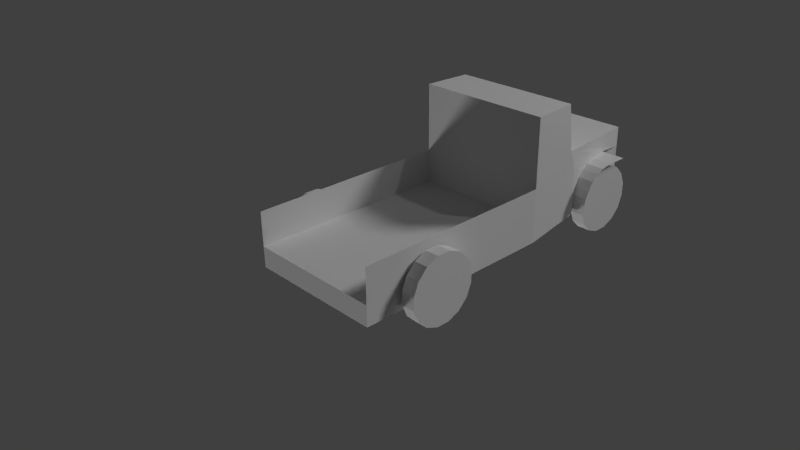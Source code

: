 # Source: mvehicles_truck_aa.blend  (saved by Blender 2.76.0; exported with 4.5.12 LTS)
import bpy
from mathutils import Matrix  # noqa: F401  (used for matrix-valued properties, if any)

bpy.ops.wm.read_factory_settings(use_empty=True)
scene = bpy.context.scene
scene.name = 'Scene'

# ---- collections
col_collection_1 = bpy.data.collections.new('Collection 1'); scene.collection.children.link(col_collection_1)

# ---- materials (node trees are filled in below, after node groups)
mat_material = bpy.data.materials.new('Material')
mat_material.alpha_threshold = 0.0
mat_material.use_transparent_shadow = False
mat_material.roughness = 0.5
mat_material.line_color = (0.0, 0.0, 0.0, 1.0)

# ---- material node trees

# ---- world
world_world = bpy.data.worlds.new('World'); scene.world = world_world
world_world.color = (0.05088, 0.05088, 0.05088)
world_world.use_sun_shadow = False
world_world.sun_shadow_jitter_overblur = 0.0
world_world.cycles.sampling_method = 'MANUAL'
world_world.cycles.sample_map_resolution = 256

# ---- cameras
cam_camera = bpy.data.cameras.new('Camera')
cam_camera.clip_end = 100.0
cam_camera.lens = 35.0
cam_camera.sensor_width = 32.0
cam_camera.sensor_height = 18.0
cam_camera.ortho_scale = 7.314
cam_camera.dof.focus_distance = 0.0
cam_camera.dof.aperture_fstop = 128.0

# ---- lights
light_sun_001 = bpy.data.lights.new('Sun.001', 'SUN')
light_sun_001.transmission_factor = 0.0
light_sun_001.angle = 0.1993
light_sun_001.energy = 1.0
light_sun_001.shadow_buffer_clip_start = 0.5
light_sun_001.shadow_soft_size = 0.1
light_sun_001.shadow_cascade_max_distance = 1000.0
light_sun_001.cycles.use_multiple_importance_sampling = False
light_sun = bpy.data.lights.new('Sun', 'SUN')
light_sun.transmission_factor = 0.0
light_sun.angle = 0.1993
light_sun.energy = 1.0
light_sun.shadow_buffer_clip_start = 0.5
light_sun.shadow_soft_size = 0.1
light_sun.shadow_cascade_max_distance = 1000.0
light_sun.cycles.use_multiple_importance_sampling = False
light_lamp = bpy.data.lights.new('Lamp', 'POINT')
light_lamp.transmission_factor = 0.0
light_lamp.cutoff_distance = 30.0
light_lamp.energy = 100.0
light_lamp.shadow_buffer_clip_start = 1.001
light_lamp.shadow_soft_size = 0.1
light_lamp.shadow_maximum_resolution = 0.006
light_lamp.use_absolute_resolution = True
light_lamp.cycles.use_multiple_importance_sampling = False

# ---- meshes
me_cube_001 = bpy.data.meshes.new('Cube.001')
me_cube_001.from_pydata([(-1.49e-08, -1.0, -0.2), (-1.49e-08, -1.0, 0.1), (-1.49e-08, 4.3, -0.2), (-1.49e-08, 4.3, 0.8), (1.0, -1.0, -0.2), (1.0, -1.0, 0.1), (0.7, 4.3, -0.2), (0.7, 4.3, 0.8), (-1.49e-08, 2.8, 0.9), (0.95, 2.8, 0.9), (-1.49e-08, 2.7, 1.6), (0.95, 2.7, 1.6), (-1.49e-08, 2.0, 1.6), (1.0, 2.0, 1.6), (-1.49e-08, 2.0, 0.1), (1.0, 2.0, 0.1), (1.0, 2.0, -0.2), (0.87, 3.99, 0.09755), (0.87, 3.916, 0.2778), (0.87, 3.778, 0.4157), (0.87, 3.598, 0.4904), (0.87, 3.402, 0.4904), (0.87, 3.222, 0.4157), (0.87, 3.084, 0.2778), (0.87, 3.01, 0.09754), (0.87, 3.01, -0.09755), (0.87, 3.084, -0.2778), (0.87, 3.222, -0.4157), (0.87, 3.402, -0.4904), (0.87, 3.598, -0.4904), (0.87, 3.778, -0.4157), (0.87, 3.916, -0.2778), (0.87, 3.99, -0.09754), (1.07, 3.99, 0.09755), (1.07, 3.916, 0.2778), (1.07, 3.778, 0.4157), (1.07, 3.598, 0.4904), (1.07, 3.402, 0.4904), (1.07, 3.222, 0.4157), (1.07, 3.084, 0.2778), (1.07, 3.01, 0.09754), (1.07, 3.01, -0.09755), (1.07, 3.084, -0.2778), (1.07, 3.222, -0.4157), (1.07, 3.402, -0.4904), (1.07, 3.598, -0.4904), (1.07, 3.778, -0.4157), (1.07, 3.916, -0.2778), (1.07, 3.99, -0.09754), (1.05, 0.4904, 0.09755), (1.05, 0.4157, 0.2778), (1.05, 0.2778, 0.4157), (1.05, 0.09754, 0.4904), (1.05, -0.09755, 0.4904), (1.05, -0.2778, 0.4157), (1.05, -0.4157, 0.2778), (1.05, -0.4904, 0.09754), (1.05, -0.4904, -0.09755), (1.05, -0.4157, -0.2778), (1.05, -0.2778, -0.4157), (1.05, -0.09754, -0.4904), (1.05, 0.09755, -0.4904), (1.05, 0.2778, -0.4157), (1.05, 0.4157, -0.2778), (1.05, 0.4904, -0.09754), (1.25, 0.4904, 0.09755), (1.25, 0.4157, 0.2778), (1.25, 0.2778, 0.4157), (1.25, 0.09754, 0.4904), (1.25, -0.09755, 0.4904), (1.25, -0.2778, 0.4157), (1.25, -0.4157, 0.2778), (1.25, -0.4904, 0.09754), (1.25, -0.4904, -0.09755), (1.25, -0.4157, -0.2778), (1.25, -0.2778, -0.4157), (1.25, -0.09754, -0.4904), (1.25, 0.09755, -0.4904), (1.25, 0.2778, -0.4157), (1.25, 0.4157, -0.2778), (1.25, 0.4904, -0.09754), (0.7, 4.3, 0.5), (0.95, 2.9, -0.1), (0.65, 2.9, -0.1), (0.65, 2.9, 0.6), (0.95, 2.9, 0.6), (0.916, 3.08, 0.42), (1.15, 3.08, 0.42), (0.931, 3.0, 0.3), (1.15, 3.0, 0.3), (0.94, 2.95, 0.2), (1.15, 2.95, 0.2), (0.95, 2.93, 0.1), (1.15, 2.93, 0.1), (0.95, 2.93, 5.96e-08), (1.15, 2.93, 5.96e-08), (0.895, 3.2, 0.5), (1.15, 3.2, 0.5), (0.87, 3.3, 0.55), (1.15, 3.3, 0.55), (0.84, 3.5, 0.57), (1.15, 3.5, 0.57), (0.79, 3.8, 0.57), (1.15, 3.8, 0.57), (1.0, 2.0, 0.6), (1.0, -1.0, 0.6), (0.65, 2.9, -0.2), (0.6, 3.45, -0.05), (0.6, 3.45, 0.05), (0.6, 3.55, -0.05), (0.6, 3.55, 0.05), (0.9, 3.45, -0.05), (0.9, 3.45, 0.05), (0.9, 3.55, -0.05), (0.9, 3.55, 0.05), (0.8, -0.05, -0.05), (0.8, -0.05, 0.05), (0.8, 0.05, -0.05), (0.8, 0.05, 0.05), (1.1, -0.05, -0.05), (1.1, -0.05, 0.05), (1.1, 0.05, -0.05), (1.1, 0.05, 0.05)], [], [(10, 12, 13, 11), (3, 7, 81, 6, 2), (8, 9, 7, 3), (5, 1, 0, 4), (4, 16, 15, 5), (8, 10, 11, 9), (1, 5, 15, 14), (15, 9, 104), (104, 9, 13), (15, 16, 9), (7, 9, 81), (20, 36, 35, 19), (19, 35, 34, 18), (18, 34, 33, 17), (32, 17, 33, 48), (32, 48, 47, 31), (30, 46, 45, 29), (31, 47, 46, 30), (29, 45, 44, 28), (28, 44, 43, 27), (27, 43, 42, 26), (26, 42, 41, 25), (25, 41, 40, 24), (24, 40, 39, 23), (23, 39, 38, 22), (22, 38, 37, 21), (21, 37, 36, 20), (37, 38, 39, 40, 41, 42, 43, 44, 45, 46, 47, 48, 33, 34, 35, 36), (21, 20, 19, 18, 17, 32, 31, 30, 29, 28, 27, 26, 25, 24, 23, 22), (52, 68, 67, 51), (51, 67, 66, 50), (50, 66, 65, 49), (64, 49, 65, 80), (64, 80, 79, 63), (62, 78, 77, 61), (63, 79, 78, 62), (61, 77, 76, 60), (60, 76, 75, 59), (59, 75, 74, 58), (58, 74, 73, 57), (57, 73, 72, 56), (56, 72, 71, 55), (55, 71, 70, 54), (54, 70, 69, 53), (53, 69, 68, 52), (69, 70, 71, 72, 73, 74, 75, 76, 77, 78, 79, 80, 65, 66, 67, 68), (53, 52, 51, 50, 49, 64, 63, 62, 61, 60, 59, 58, 57, 56, 55, 54), (16, 85, 9), (84, 85, 82, 83), (81, 84, 83, 6), (82, 85, 16), (86, 85, 88), (87, 86, 88, 89), (88, 85, 90), (89, 88, 90, 91), (91, 90, 92, 93), (90, 85, 92), (93, 92, 94, 95), (92, 85, 94), (82, 94, 85), (86, 87, 97, 96), (96, 97, 99, 98), (98, 99, 101, 100), (100, 101, 103, 102), (86, 96, 85), (96, 98, 85), (98, 100, 85), (85, 84, 81, 102, 100), (9, 85, 100, 102, 81), (9, 11, 13), (12, 14, 15, 104, 13), (15, 104, 105, 5), (2, 6, 0), (82, 16, 83), (83, 106, 6), (83, 16, 106), (4, 0, 16), (6, 106, 0), (16, 0, 106), (110, 114, 113, 109), (112, 108, 107, 111), (107, 109, 113, 111), (112, 114, 110, 108), (118, 122, 121, 117), (120, 116, 115, 119), (115, 117, 121, 119), (120, 122, 118, 116)])
_uv = me_cube_001.uv_layers.new(name='UVMap')
_uv.uv.foreach_set('vector', [0.6356, 0.1159, 0.5561, 0.1238, 0.5448, 0.01032, 0.6248, 0.008057, 0.8865, 0.09082, 0.8785, 0.01138, 0.9126, 0.007976, 0.992, 4.221e-05, 1.0, 0.07949, 0.7158, 0.1079, 0.7051, 4.223e-05, 0.8785, 0.01138, 0.8865, 0.09082, 0.03409, 0.06132, 0.04542, 0.1748, 0.01138, 0.1782, 4.221e-05, 0.06472, 5.858e-05, 0.5001, 0.5721, 0.5001, 0.5721, 0.5573, 6.088e-05, 0.5573, 0.7158, 0.1079, 0.6356, 0.1159, 0.6248, 0.008057, 0.7051, 4.223e-05, 0.04542, 0.1748, 0.03409, 0.06132, 0.3746, 0.02732, 0.3859, 0.1408, 0.5721, 0.5573, 0.725, 0.7098, 0.5721, 0.6526, 0.5721, 0.6526, 0.725, 0.7098, 0.5721, 0.8433, 0.5721, 0.5573, 0.5721, 0.5001, 0.725, 0.7098, 0.9998, 0.6925, 0.725, 0.7098, 0.9999, 0.6383, 1.0, 0.5368, 0.9665, 0.5368, 0.9665, 0.5065, 1.0, 0.5065, 1.0, 0.5053, 0.9665, 0.5053, 0.9665, 0.4814, 1.0, 0.4814, 1.0, 0.4814, 0.9665, 0.4814, 0.9665, 0.4505, 1.0, 0.4505, 1.0, 0.4172, 1.0, 0.4505, 0.9665, 0.4505, 0.9665, 0.4172, 1.0, 0.4172, 0.9665, 0.4172, 0.9665, 0.3866, 1.0, 0.3866, 1.0, 0.3629, 0.9665, 0.3629, 0.9666, 0.3321, 1.0, 0.3321, 0.9999, 0.3865, 0.9664, 0.3865, 0.9665, 0.3629, 1.0, 0.3629, 1.0, 0.3321, 0.9666, 0.3321, 0.9666, 0.2987, 1.0, 0.2987, 1.0, 0.2987, 0.9666, 0.2987, 0.9665, 0.268, 1.0, 0.268, 1.0, 0.268, 0.9665, 0.268, 0.9664, 0.2445, 0.9999, 0.2445, 1.0, 0.2444, 0.9665, 0.2444, 0.9665, 0.2143, 1.0, 0.2143, 1.0, 0.2143, 0.9665, 0.2143, 0.9665, 0.181, 1.0, 0.181, 1.0, 0.181, 0.9665, 0.181, 0.9665, 0.1496, 1.0, 0.1496, 1.0, 0.1496, 0.9665, 0.1496, 0.9665, 0.1249, 1.0, 0.1249, 1.0, 0.6013, 0.9665, 0.6013, 0.9665, 0.5701, 1.0, 0.5701, 1.0, 0.5701, 0.9665, 0.5701, 0.9665, 0.5368, 1.0, 0.5368, 0.8352, 0.6284, 0.8052, 0.6157, 0.7822, 0.5921, 0.7698, 0.5613, 0.7698, 0.528, 0.7822, 0.4972, 0.8052, 0.4737, 0.8352, 0.4609, 0.8677, 0.4609, 0.8977, 0.4737, 0.9206, 0.4973, 0.9331, 0.528, 0.9331, 0.5614, 0.9206, 0.5921, 0.8977, 0.6157, 0.8677, 0.6284, 0.8351, 0.335, 0.8049, 0.3223, 0.7818, 0.2987, 0.7693, 0.2679, 0.7693, 0.2346, 0.7818, 0.2038, 0.8049, 0.1803, 0.8351, 0.1675, 0.8677, 0.1675, 0.8979, 0.1803, 0.921, 0.2038, 0.9335, 0.2346, 0.9335, 0.2679, 0.921, 0.2987, 0.8979, 0.3223, 0.8677, 0.335, 1.0, 0.5368, 0.9665, 0.5368, 0.9665, 0.5064, 1.0, 0.5064, 1.0, 0.5053, 0.9665, 0.5053, 0.9665, 0.4814, 1.0, 0.4814, 1.0, 0.4814, 0.9665, 0.4814, 0.9665, 0.4505, 1.0, 0.4505, 1.0, 0.4172, 1.0, 0.4505, 0.9665, 0.4505, 0.9665, 0.4172, 1.0, 0.4172, 0.9665, 0.4172, 0.9665, 0.3865, 1.0, 0.3865, 1.0, 0.3629, 0.9665, 0.3629, 0.9666, 0.332, 1.0, 0.332, 0.9999, 0.3865, 0.9664, 0.3865, 0.9665, 0.3629, 1.0, 0.3629, 1.0, 0.332, 0.9666, 0.332, 0.9666, 0.2987, 1.0, 0.2987, 1.0, 0.2987, 0.9666, 0.2987, 0.9665, 0.268, 1.0, 0.268, 1.0, 0.268, 0.9665, 0.268, 0.9664, 0.2445, 0.9999, 0.2445, 1.0, 0.2444, 0.9665, 0.2444, 0.9665, 0.2143, 1.0, 0.2143, 1.0, 0.2143, 0.9665, 0.2143, 0.9665, 0.181, 1.0, 0.181, 1.0, 0.181, 0.9665, 0.181, 0.9665, 0.1497, 1.0, 0.1497, 1.0, 0.1497, 0.9665, 0.1497, 0.9665, 0.1249, 1.0, 0.1249, 1.0, 0.6013, 0.9665, 0.6013, 0.9665, 0.5701, 1.0, 0.5701, 1.0, 0.5701, 0.9665, 0.5701, 0.9665, 0.5368, 1.0, 0.5368, 0.8352, 0.6284, 0.8052, 0.6157, 0.7822, 0.5921, 0.7698, 0.5613, 0.7698, 0.528, 0.7822, 0.4972, 0.8052, 0.4737, 0.8352, 0.4609, 0.8677, 0.4609, 0.8977, 0.4737, 0.9206, 0.4973, 0.9331, 0.5281, 0.9331, 0.5614, 0.9206, 0.5922, 0.8977, 0.6157, 0.8677, 0.6285, 0.9335, 0.2679, 0.921, 0.2987, 0.8979, 0.3223, 0.8677, 0.335, 0.8351, 0.335, 0.8049, 0.3223, 0.7818, 0.2987, 0.7693, 0.2679, 0.7693, 0.2346, 0.7818, 0.2038, 0.8049, 0.1803, 0.8351, 0.1675, 0.8677, 0.1675, 0.8979, 0.1803, 0.921, 0.2038, 0.9335, 0.2346, 0.5721, 0.5001, 0.7442, 0.6545, 0.725, 0.7098, 0.3062, 0.8087, 0.2533, 0.8087, 0.2533, 0.6852, 0.3062, 0.6852, 0.5532, 0.791, 0.3062, 0.8087, 0.3062, 0.6852, 0.5532, 0.6676, 0.7444, 0.5182, 0.7442, 0.6545, 0.5721, 0.5001, 0.7767, 0.6231, 0.7442, 0.6545, 0.7625, 0.6022, 0.9072, 0.8232, 0.868, 0.8232, 0.8705, 0.8021, 0.9072, 0.8021, 0.7625, 0.6022, 0.7442, 0.6545, 0.7538, 0.5848, 0.9072, 0.8021, 0.8705, 0.8021, 0.872, 0.7846, 0.9072, 0.7846, 0.9072, 0.7846, 0.872, 0.7846, 0.8737, 0.7673, 0.9072, 0.7673, 0.7538, 0.5848, 0.7442, 0.6545, 0.7502, 0.5675, 0.9072, 0.7673, 0.8737, 0.7673, 0.8737, 0.7503, 0.9072, 0.7503, 0.7502, 0.5675, 0.7442, 0.6545, 0.7502, 0.5375, 0.7444, 0.5182, 0.7502, 0.5375, 0.7442, 0.6545, 0.8679, 0.8222, 0.907, 0.8222, 0.907, 0.8431, 0.8644, 0.8431, 0.8644, 0.8431, 0.907, 0.8431, 0.907, 0.8605, 0.8602, 0.8605, 0.8602, 0.8605, 0.907, 0.8605, 0.907, 0.8948, 0.8552, 0.8948, 0.8552, 0.8948, 0.907, 0.8948, 0.907, 0.946, 0.8468, 0.946, 0.7767, 0.6231, 0.7984, 0.6373, 0.7442, 0.6545, 0.7984, 0.6373, 0.8167, 0.6464, 0.7442, 0.6545, 0.8167, 0.6464, 0.8531, 0.6505, 0.7442, 0.6545, 0.3115, 0.8613, 0.3062, 0.8087, 0.5532, 0.791, 0.4667, 0.8172, 0.415, 0.8314, 0.725, 0.7098, 0.7442, 0.6545, 0.8531, 0.6505, 0.9081, 0.6507, 0.9999, 0.6383, 0.725, 0.7098, 0.7059, 0.8433, 0.5721, 0.8433, 0.5561, 0.1238, 0.3859, 0.1408, 0.3746, 0.02732, 0.4313, 0.02165, 0.5448, 0.01032, 0.5721, 0.5573, 0.5721, 0.6526, 6.47e-05, 0.6526, 6.088e-05, 0.5573, 0.8057, 0.3421, 0.8057, 0.4478, 0.005783, 0.3421, 0.5953, 0.4994, 0.4586, 0.4931, 0.5999, 0.4543, 0.3062, 0.6852, 0.3062, 0.6676, 0.5532, 0.6676, 0.5999, 0.4543, 0.4586, 0.4931, 0.5944, 0.4402, 0.005784, 0.4931, 0.005783, 0.3421, 0.4586, 0.4931, 0.8057, 0.4478, 0.5944, 0.4402, 0.005783, 0.3421, 0.4586, 0.4931, 0.005783, 0.3421, 0.5944, 0.4402, 0.7137, 0.5034, 0.7137, 0.4522, 0.7304, 0.4522, 0.7304, 0.5034, 0.7639, 0.4522, 0.7639, 0.5035, 0.7472, 0.5035, 0.7472, 0.4522, 0.6959, 0.4522, 0.7126, 0.4522, 0.7126, 0.5034, 0.6959, 0.5034, 0.7304, 0.4522, 0.7472, 0.4522, 0.7472, 0.5034, 0.7304, 0.5034, 0.7137, 0.5034, 0.7137, 0.4522, 0.7304, 0.4522, 0.7304, 0.5034, 0.7639, 0.4522, 0.7639, 0.5035, 0.7472, 0.5035, 0.7472, 0.4522, 0.713, 0.5034, 0.6963, 0.5034, 0.6963, 0.4522, 0.713, 0.4522, 0.7304, 0.4522, 0.7472, 0.4522, 0.7472, 0.5035, 0.7304, 0.5035])
me_cube_001.use_remesh_preserve_volume = False
me_cube_001.use_remesh_preserve_attributes = False
me_cube_001.use_mirror_vertex_groups = False
me_cube_001.update()
me_cube = bpy.data.meshes.new('Cube')
me_cube.from_pydata([(1.0, 1.0, -1.0), (1.0, -1.0, -1.0), (-1.0, -1.0, -1.0), (-1.0, 1.0, -1.0), (1.0, 1.0, 1.0), (1.0, -1.0, 1.0), (-1.0, -1.0, 1.0), (-1.0, 1.0, 1.0)], [], [(0, 1, 2, 3), (4, 7, 6, 5), (0, 4, 5, 1), (1, 5, 6, 2), (2, 6, 7, 3), (4, 0, 3, 7)])
me_cube.materials.append(mat_material)
me_cube.use_remesh_preserve_volume = False
me_cube.use_remesh_preserve_attributes = False
me_cube.use_mirror_vertex_groups = False
me_cube.update()

# ---- objects
ob_sun_001 = bpy.data.objects.new('Sun.001', light_sun_001)
ob_sun = bpy.data.objects.new('Sun', light_sun)
ob_truck = bpy.data.objects.new('truck', me_cube_001)
ob_cube = bpy.data.objects.new('Cube', me_cube)
ob_lamp = bpy.data.objects.new('Lamp', light_lamp)
ob_camera = bpy.data.objects.new('Camera', cam_camera)

# ---- transforms, parenting, visibility, modifiers, constraints
ob_sun_001.location = (5.0, 6.0, 7.0)
ob_sun_001.rotation_euler = (-0.6847, 0.6591, -0.02732)
ob_sun_001.hide_viewport = True
ob_sun_001.hide_select = True
ob_sun_001.lineart.crease_threshold = 0.0
ob_sun.location = (-6.0, -6.0, -6.0)
ob_sun.rotation_euler = (-0.0, -2.356, 0.6109)
ob_sun.hide_viewport = True
ob_sun.hide_select = True
ob_sun.lineart.crease_threshold = 0.0
ob_truck.location = (0.0, 0.0, 0.0)
ob_truck.lineart.crease_threshold = 0.0
_m = ob_truck.modifiers.new('Mirror', 'MIRROR')
ob_cube.location = (0.0, 0.0, 0.0)
ob_cube.scale = (0.5, 0.5, 0.5)
ob_cube.lock_location = (True, True, True)
ob_cube.lock_rotation = (True, True, True)
ob_cube.lock_rotations_4d = False
ob_cube.lock_scale = (True, True, True)
ob_cube.empty_display_type = 'ARROWS'
ob_cube.hide_select = True
ob_cube.hide_render = True
ob_cube.display_type = 'WIRE'
ob_cube.lineart.crease_threshold = 0.0
ob_lamp.location = (4.076, 4.005, 5.904)
ob_lamp.rotation_euler = (0.6503, 0.05522, 1.866)
ob_lamp.lock_rotations_4d = False
ob_lamp.empty_display_type = 'ARROWS'
ob_lamp.color = (0.0, 0.0, 0.0, 0.0)
ob_lamp.hide_viewport = True
ob_lamp.hide_select = True
ob_lamp.lineart.crease_threshold = 0.0
ob_camera.location = (7.481, -6.508, 5.344)
ob_camera.rotation_euler = (1.109, 0.01082, 0.8149)
ob_camera.lock_rotations_4d = False
ob_camera.empty_display_type = 'ARROWS'
ob_camera.color = (0.0, 0.0, 0.0, 0.0)
ob_camera.hide_viewport = True
ob_camera.hide_select = True
ob_camera.display_type = 'WIRE'
ob_camera.lineart.crease_threshold = 0.0

# ---- collection membership
col_collection_1.objects.link(ob_sun_001)
col_collection_1.objects.link(ob_sun)
col_collection_1.objects.link(ob_truck)
col_collection_1.objects.link(ob_cube)
col_collection_1.objects.link(ob_lamp)
col_collection_1.objects.link(ob_camera)

# ---- scene / render settings (as saved in the file)
scene.camera = ob_camera
scene.frame_start = 1; scene.frame_end = 250; scene.frame_set(1)
scene.render.engine = 'BLENDER_EEVEE_NEXT'
scene.render.resolution_percentage = 50
scene.render.dither_intensity = 0.0
scene.cycles.use_denoising = False
scene.cycles.samples = 10
scene.cycles.sampling_pattern = 'TABULATED_SOBOL'
scene.cycles.light_sampling_threshold = 0.0
scene.cycles.use_adaptive_sampling = False
scene.cycles.use_light_tree = False
scene.cycles.blur_glossy = 0.0
scene.cycles.pixel_filter_type = 'GAUSSIAN'
scene.cycles.sample_clamp_indirect = 0.0
scene.view_settings.view_transform = 'Standard'
bpy.context.view_layer.update()
